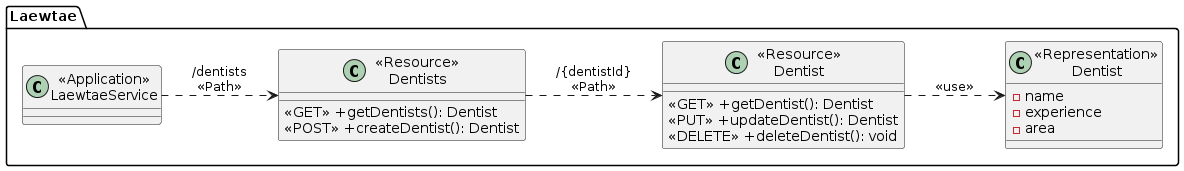

The diagram above was rendered by PlantUML. Its source (embedded in the PNG):
@startuml
left to right direction
package "Laewtae"{
    class "<<Application>>\nLaewtaeService" as LaewtaeService{}

    class "<<Resource>>\nDentists" as ResourceDentists{
        <<GET>> +getDentists(): Dentist
        <<POST>> +createDentist(): Dentist
    }

    class "<<Resource>>\nDentist" as ResourceDentist {
        <<GET>> +getDentist(): Dentist
        <<PUT>> +updateDentist(): Dentist
        <<DELETE>> +deleteDentist(): void
    }

    class "<<Representation>>\nDentist" as RepresentationDentist {
        -name
        -experience
        -area
    }

}

LaewtaeService ..> ResourceDentists:"/dentists\n<<Path>>"
ResourceDentists ..> ResourceDentist: "/{dentistId}\n<<Path>>"
ResourceDentist ..> RepresentationDentist: "<<use>>"
@enduml